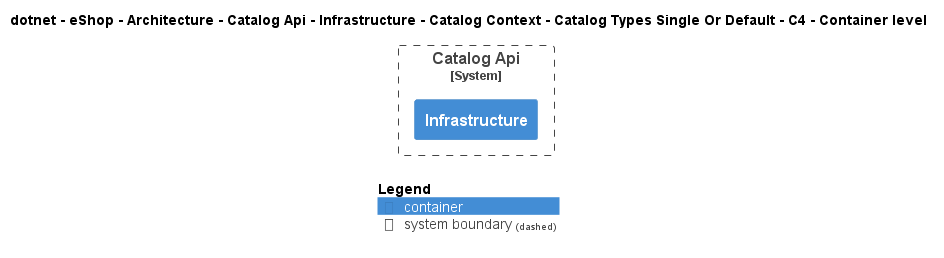

The diagram above was rendered by PlantUML. Its source (embedded in the PNG):
@startuml
!include ..\..\..\..\..\..\..\..\..\..\..\.c4s\C4_Container.puml

AddElementTag("c4interflow:lifecycle:new", $bgColor=green, $fontColor=#ffffff, $borderColor=green, $shadowing="False")
AddElementTag("c4interflow:lifecycle:changed", $bgColor=orange, $fontColor=#ffffff, $borderColor=orange, $shadowing="False")
AddElementTag("c4interflow:lifecycle:removed", $bgColor=red, $fontColor=#ffffff, $borderColor=red, $shadowing="False")

AddRelTag("c4interflow:lifecycle:new", $textColor=green, $lineColor=green)
AddRelTag("c4interflow:lifecycle:changed", $textColor=orange, $lineColor=orange)
AddRelTag("c4interflow:lifecycle:removed", $textColor=red, $lineColor=red)

SHOW_PERSON_PORTRAIT()
LAYOUT_TOP_DOWN()

skinparam linetype polyline

title dotnet - eShop - Architecture - Catalog Api - Infrastructure - Catalog Context - Catalog Types Single Or Default - C4 - Container level


System_Boundary(dotnet.eShop.Architecture.SoftwareSystems.CatalogApi, "Catalog Api") {
    Container(dotnet.eShop.Architecture.SoftwareSystems.CatalogApi.Containers.Infrastructure, "Infrastructure", "", "")
}



SHOW_LEGEND()
@enduml